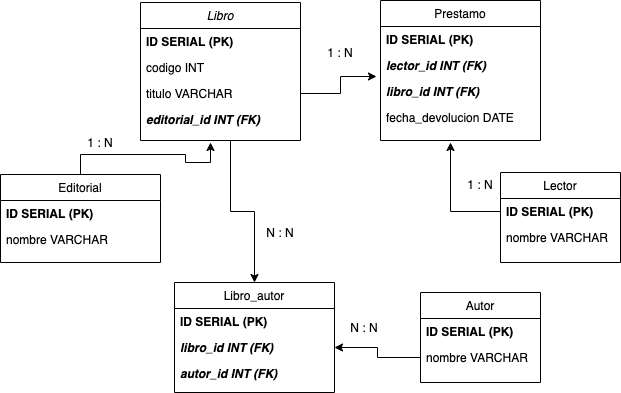

The diagram above was exported from draw.io. Its source (the exported page's mxGraphModel, read from the mxfile embedded in the PNG):
<mxGraphModel dx="729" dy="414" grid="1" gridSize="10" guides="1" tooltips="1" connect="1" arrows="1" fold="1" page="1" pageScale="1" pageWidth="827" pageHeight="1169" math="0" shadow="0">
  <root>
    <mxCell id="WIyWlLk6GJQsqaUBKTNV-0" />
    <mxCell id="WIyWlLk6GJQsqaUBKTNV-1" parent="WIyWlLk6GJQsqaUBKTNV-0" />
    <mxCell id="L2yrJMY9NuVKCsx_CHye-5" style="edgeStyle=orthogonalEdgeStyle;rounded=0;orthogonalLoop=1;jettySize=auto;html=1;" parent="WIyWlLk6GJQsqaUBKTNV-1" target="zkfFHV4jXpPFQw0GAbJ--13" edge="1">
      <mxGeometry relative="1" as="geometry">
        <mxPoint x="330" y="258" as="sourcePoint" />
      </mxGeometry>
    </mxCell>
    <mxCell id="L2yrJMY9NuVKCsx_CHye-8" style="edgeStyle=orthogonalEdgeStyle;rounded=0;orthogonalLoop=1;jettySize=auto;html=1;exitX=0.5;exitY=0;exitDx=0;exitDy=0;" parent="WIyWlLk6GJQsqaUBKTNV-1" source="zkfFHV4jXpPFQw0GAbJ--6" edge="1">
      <mxGeometry relative="1" as="geometry">
        <mxPoint x="310" y="260" as="targetPoint" />
      </mxGeometry>
    </mxCell>
    <mxCell id="L2yrJMY9NuVKCsx_CHye-7" style="edgeStyle=orthogonalEdgeStyle;rounded=0;orthogonalLoop=1;jettySize=auto;html=1;exitX=0;exitY=0.5;exitDx=0;exitDy=0;entryX=1;entryY=0.5;entryDx=0;entryDy=0;" parent="WIyWlLk6GJQsqaUBKTNV-1" source="L2yrJMY9NuVKCsx_CHye-6" target="L2yrJMY9NuVKCsx_CHye-3" edge="1">
      <mxGeometry relative="1" as="geometry" />
    </mxCell>
    <mxCell id="L2yrJMY9NuVKCsx_CHye-9" style="edgeStyle=orthogonalEdgeStyle;rounded=0;orthogonalLoop=1;jettySize=auto;html=1;exitX=1;exitY=0.5;exitDx=0;exitDy=0;entryX=-0.025;entryY=-0.077;entryDx=0;entryDy=0;entryPerimeter=0;" parent="WIyWlLk6GJQsqaUBKTNV-1" source="zkfFHV4jXpPFQw0GAbJ--3" target="zkfFHV4jXpPFQw0GAbJ--20" edge="1">
      <mxGeometry relative="1" as="geometry" />
    </mxCell>
    <mxCell id="L2yrJMY9NuVKCsx_CHye-13" value="1 : N" style="text;html=1;strokeColor=none;fillColor=none;align=center;verticalAlign=middle;whiteSpace=wrap;rounded=0;" parent="WIyWlLk6GJQsqaUBKTNV-1" vertex="1">
      <mxGeometry x="180" y="250" width="40" height="20" as="geometry" />
    </mxCell>
    <mxCell id="L2yrJMY9NuVKCsx_CHye-14" value="N : N" style="text;html=1;strokeColor=none;fillColor=none;align=center;verticalAlign=middle;whiteSpace=wrap;rounded=0;" parent="WIyWlLk6GJQsqaUBKTNV-1" vertex="1">
      <mxGeometry x="360" y="340" width="40" height="20" as="geometry" />
    </mxCell>
    <mxCell id="L2yrJMY9NuVKCsx_CHye-15" value="N : N" style="text;html=1;strokeColor=none;fillColor=none;align=center;verticalAlign=middle;whiteSpace=wrap;rounded=0;" parent="WIyWlLk6GJQsqaUBKTNV-1" vertex="1">
      <mxGeometry x="443.5" y="435" width="40" height="20" as="geometry" />
    </mxCell>
    <mxCell id="L2yrJMY9NuVKCsx_CHye-16" value="1 : N" style="text;html=1;strokeColor=none;fillColor=none;align=center;verticalAlign=middle;whiteSpace=wrap;rounded=0;" parent="WIyWlLk6GJQsqaUBKTNV-1" vertex="1">
      <mxGeometry x="420" y="160" width="40" height="20" as="geometry" />
    </mxCell>
    <mxCell id="L2yrJMY9NuVKCsx_CHye-21" style="edgeStyle=orthogonalEdgeStyle;rounded=0;orthogonalLoop=1;jettySize=auto;html=1;exitX=0;exitY=0.5;exitDx=0;exitDy=0;" parent="WIyWlLk6GJQsqaUBKTNV-1" source="L2yrJMY9NuVKCsx_CHye-18" edge="1">
      <mxGeometry relative="1" as="geometry">
        <mxPoint x="550" y="260" as="targetPoint" />
      </mxGeometry>
    </mxCell>
    <mxCell id="L2yrJMY9NuVKCsx_CHye-22" value="1 : N" style="text;html=1;strokeColor=none;fillColor=none;align=center;verticalAlign=middle;whiteSpace=wrap;rounded=0;" parent="WIyWlLk6GJQsqaUBKTNV-1" vertex="1">
      <mxGeometry x="560" y="292" width="40" height="20" as="geometry" />
    </mxCell>
    <mxCell id="zkfFHV4jXpPFQw0GAbJ--0" value="Libro" style="swimlane;fontStyle=2;align=center;verticalAlign=top;childLayout=stackLayout;horizontal=1;startSize=26;horizontalStack=0;resizeParent=1;resizeLast=0;collapsible=1;marginBottom=0;rounded=0;shadow=0;strokeWidth=1;" parent="WIyWlLk6GJQsqaUBKTNV-1" vertex="1">
      <mxGeometry x="240" y="120" width="160" height="138" as="geometry">
        <mxRectangle x="230" y="140" width="160" height="26" as="alternateBounds" />
      </mxGeometry>
    </mxCell>
    <mxCell id="zkfFHV4jXpPFQw0GAbJ--1" value="ID SERIAL (PK)" style="text;align=left;verticalAlign=top;spacingLeft=4;spacingRight=4;overflow=hidden;rotatable=0;points=[[0,0.5],[1,0.5]];portConstraint=eastwest;fontStyle=1" parent="zkfFHV4jXpPFQw0GAbJ--0" vertex="1">
      <mxGeometry y="26" width="160" height="26" as="geometry" />
    </mxCell>
    <mxCell id="zkfFHV4jXpPFQw0GAbJ--2" value="codigo INT" style="text;align=left;verticalAlign=top;spacingLeft=4;spacingRight=4;overflow=hidden;rotatable=0;points=[[0,0.5],[1,0.5]];portConstraint=eastwest;rounded=0;shadow=0;html=0;" parent="zkfFHV4jXpPFQw0GAbJ--0" vertex="1">
      <mxGeometry y="52" width="160" height="26" as="geometry" />
    </mxCell>
    <mxCell id="zkfFHV4jXpPFQw0GAbJ--3" value="titulo VARCHAR" style="text;align=left;verticalAlign=top;spacingLeft=4;spacingRight=4;overflow=hidden;rotatable=0;points=[[0,0.5],[1,0.5]];portConstraint=eastwest;rounded=0;shadow=0;html=0;" parent="zkfFHV4jXpPFQw0GAbJ--0" vertex="1">
      <mxGeometry y="78" width="160" height="26" as="geometry" />
    </mxCell>
    <mxCell id="zkfFHV4jXpPFQw0GAbJ--5" value="editorial_id INT (FK)" style="text;align=left;verticalAlign=top;spacingLeft=4;spacingRight=4;overflow=hidden;rotatable=0;points=[[0,0.5],[1,0.5]];portConstraint=eastwest;fontStyle=3" parent="zkfFHV4jXpPFQw0GAbJ--0" vertex="1">
      <mxGeometry y="104" width="160" height="26" as="geometry" />
    </mxCell>
    <mxCell id="zkfFHV4jXpPFQw0GAbJ--6" value="Editorial" style="swimlane;fontStyle=0;align=center;verticalAlign=top;childLayout=stackLayout;horizontal=1;startSize=26;horizontalStack=0;resizeParent=1;resizeLast=0;collapsible=1;marginBottom=0;rounded=0;shadow=0;strokeWidth=1;" parent="WIyWlLk6GJQsqaUBKTNV-1" vertex="1">
      <mxGeometry x="100" y="292" width="160" height="88" as="geometry">
        <mxRectangle x="130" y="380" width="160" height="26" as="alternateBounds" />
      </mxGeometry>
    </mxCell>
    <mxCell id="zkfFHV4jXpPFQw0GAbJ--7" value="ID SERIAL (PK)" style="text;align=left;verticalAlign=top;spacingLeft=4;spacingRight=4;overflow=hidden;rotatable=0;points=[[0,0.5],[1,0.5]];portConstraint=eastwest;fontStyle=1" parent="zkfFHV4jXpPFQw0GAbJ--6" vertex="1">
      <mxGeometry y="26" width="160" height="26" as="geometry" />
    </mxCell>
    <mxCell id="zkfFHV4jXpPFQw0GAbJ--8" value="nombre VARCHAR" style="text;align=left;verticalAlign=top;spacingLeft=4;spacingRight=4;overflow=hidden;rotatable=0;points=[[0,0.5],[1,0.5]];portConstraint=eastwest;rounded=0;shadow=0;html=0;" parent="zkfFHV4jXpPFQw0GAbJ--6" vertex="1">
      <mxGeometry y="52" width="160" height="26" as="geometry" />
    </mxCell>
    <mxCell id="zkfFHV4jXpPFQw0GAbJ--13" value="Libro_autor" style="swimlane;fontStyle=0;align=center;verticalAlign=top;childLayout=stackLayout;horizontal=1;startSize=26;horizontalStack=0;resizeParent=1;resizeLast=0;collapsible=1;marginBottom=0;rounded=0;shadow=0;strokeWidth=1;" parent="WIyWlLk6GJQsqaUBKTNV-1" vertex="1">
      <mxGeometry x="274" y="400" width="160" height="110" as="geometry">
        <mxRectangle x="340" y="380" width="170" height="26" as="alternateBounds" />
      </mxGeometry>
    </mxCell>
    <mxCell id="zkfFHV4jXpPFQw0GAbJ--14" value="ID SERIAL (PK)" style="text;align=left;verticalAlign=top;spacingLeft=4;spacingRight=4;overflow=hidden;rotatable=0;points=[[0,0.5],[1,0.5]];portConstraint=eastwest;fontStyle=1" parent="zkfFHV4jXpPFQw0GAbJ--13" vertex="1">
      <mxGeometry y="26" width="160" height="26" as="geometry" />
    </mxCell>
    <mxCell id="L2yrJMY9NuVKCsx_CHye-3" value="libro_id INT (FK)" style="text;align=left;verticalAlign=top;spacingLeft=4;spacingRight=4;overflow=hidden;rotatable=0;points=[[0,0.5],[1,0.5]];portConstraint=eastwest;fontStyle=3" parent="zkfFHV4jXpPFQw0GAbJ--13" vertex="1">
      <mxGeometry y="52" width="160" height="26" as="geometry" />
    </mxCell>
    <mxCell id="L2yrJMY9NuVKCsx_CHye-4" value="autor_id INT (FK)" style="text;align=left;verticalAlign=top;spacingLeft=4;spacingRight=4;overflow=hidden;rotatable=0;points=[[0,0.5],[1,0.5]];portConstraint=eastwest;fontStyle=3" parent="zkfFHV4jXpPFQw0GAbJ--13" vertex="1">
      <mxGeometry y="78" width="160" height="26" as="geometry" />
    </mxCell>
    <mxCell id="zkfFHV4jXpPFQw0GAbJ--17" value="Prestamo" style="swimlane;fontStyle=0;align=center;verticalAlign=top;childLayout=stackLayout;horizontal=1;startSize=26;horizontalStack=0;resizeParent=1;resizeLast=0;collapsible=1;marginBottom=0;rounded=0;shadow=0;strokeWidth=1;" parent="WIyWlLk6GJQsqaUBKTNV-1" vertex="1">
      <mxGeometry x="480" y="118" width="160" height="140" as="geometry">
        <mxRectangle x="550" y="140" width="160" height="26" as="alternateBounds" />
      </mxGeometry>
    </mxCell>
    <mxCell id="zkfFHV4jXpPFQw0GAbJ--18" value="ID SERIAL (PK)" style="text;align=left;verticalAlign=top;spacingLeft=4;spacingRight=4;overflow=hidden;rotatable=0;points=[[0,0.5],[1,0.5]];portConstraint=eastwest;fontStyle=1" parent="zkfFHV4jXpPFQw0GAbJ--17" vertex="1">
      <mxGeometry y="26" width="160" height="26" as="geometry" />
    </mxCell>
    <mxCell id="zkfFHV4jXpPFQw0GAbJ--19" value="lector_id INT (FK)" style="text;align=left;verticalAlign=top;spacingLeft=4;spacingRight=4;overflow=hidden;rotatable=0;points=[[0,0.5],[1,0.5]];portConstraint=eastwest;rounded=0;shadow=0;html=0;fontStyle=3" parent="zkfFHV4jXpPFQw0GAbJ--17" vertex="1">
      <mxGeometry y="52" width="160" height="26" as="geometry" />
    </mxCell>
    <mxCell id="zkfFHV4jXpPFQw0GAbJ--20" value="libro_id INT (FK)" style="text;align=left;verticalAlign=top;spacingLeft=4;spacingRight=4;overflow=hidden;rotatable=0;points=[[0,0.5],[1,0.5]];portConstraint=eastwest;rounded=0;shadow=0;html=0;fontStyle=3" parent="zkfFHV4jXpPFQw0GAbJ--17" vertex="1">
      <mxGeometry y="78" width="160" height="26" as="geometry" />
    </mxCell>
    <mxCell id="zkfFHV4jXpPFQw0GAbJ--21" value="fecha_devolucion DATE" style="text;align=left;verticalAlign=top;spacingLeft=4;spacingRight=4;overflow=hidden;rotatable=0;points=[[0,0.5],[1,0.5]];portConstraint=eastwest;rounded=0;shadow=0;html=0;" parent="zkfFHV4jXpPFQw0GAbJ--17" vertex="1">
      <mxGeometry y="104" width="160" height="26" as="geometry" />
    </mxCell>
    <mxCell id="L2yrJMY9NuVKCsx_CHye-17" value="Lector" style="swimlane;fontStyle=0;align=center;verticalAlign=top;childLayout=stackLayout;horizontal=1;startSize=26;horizontalStack=0;resizeParent=1;resizeLast=0;collapsible=1;marginBottom=0;rounded=0;shadow=0;strokeWidth=1;" parent="WIyWlLk6GJQsqaUBKTNV-1" vertex="1">
      <mxGeometry x="600" y="290" width="120" height="90" as="geometry">
        <mxRectangle x="340" y="380" width="170" height="26" as="alternateBounds" />
      </mxGeometry>
    </mxCell>
    <mxCell id="L2yrJMY9NuVKCsx_CHye-18" value="ID SERIAL (PK)" style="text;align=left;verticalAlign=top;spacingLeft=4;spacingRight=4;overflow=hidden;rotatable=0;points=[[0,0.5],[1,0.5]];portConstraint=eastwest;fontStyle=1" parent="L2yrJMY9NuVKCsx_CHye-17" vertex="1">
      <mxGeometry y="26" width="120" height="26" as="geometry" />
    </mxCell>
    <mxCell id="L2yrJMY9NuVKCsx_CHye-19" value="nombre VARCHAR" style="text;align=left;verticalAlign=top;spacingLeft=4;spacingRight=4;overflow=hidden;rotatable=0;points=[[0,0.5],[1,0.5]];portConstraint=eastwest;fontStyle=0" parent="L2yrJMY9NuVKCsx_CHye-17" vertex="1">
      <mxGeometry y="52" width="120" height="26" as="geometry" />
    </mxCell>
    <mxCell id="L2yrJMY9NuVKCsx_CHye-0" value="Autor" style="swimlane;fontStyle=0;align=center;verticalAlign=top;childLayout=stackLayout;horizontal=1;startSize=26;horizontalStack=0;resizeParent=1;resizeLast=0;collapsible=1;marginBottom=0;rounded=0;shadow=0;strokeWidth=1;" parent="WIyWlLk6GJQsqaUBKTNV-1" vertex="1">
      <mxGeometry x="520" y="410" width="120" height="90" as="geometry">
        <mxRectangle x="340" y="380" width="170" height="26" as="alternateBounds" />
      </mxGeometry>
    </mxCell>
    <mxCell id="L2yrJMY9NuVKCsx_CHye-1" value="ID SERIAL (PK)" style="text;align=left;verticalAlign=top;spacingLeft=4;spacingRight=4;overflow=hidden;rotatable=0;points=[[0,0.5],[1,0.5]];portConstraint=eastwest;fontStyle=1" parent="L2yrJMY9NuVKCsx_CHye-0" vertex="1">
      <mxGeometry y="26" width="120" height="26" as="geometry" />
    </mxCell>
    <mxCell id="L2yrJMY9NuVKCsx_CHye-6" value="nombre VARCHAR" style="text;align=left;verticalAlign=top;spacingLeft=4;spacingRight=4;overflow=hidden;rotatable=0;points=[[0,0.5],[1,0.5]];portConstraint=eastwest;fontStyle=0" parent="L2yrJMY9NuVKCsx_CHye-0" vertex="1">
      <mxGeometry y="52" width="120" height="26" as="geometry" />
    </mxCell>
  </root>
</mxGraphModel>